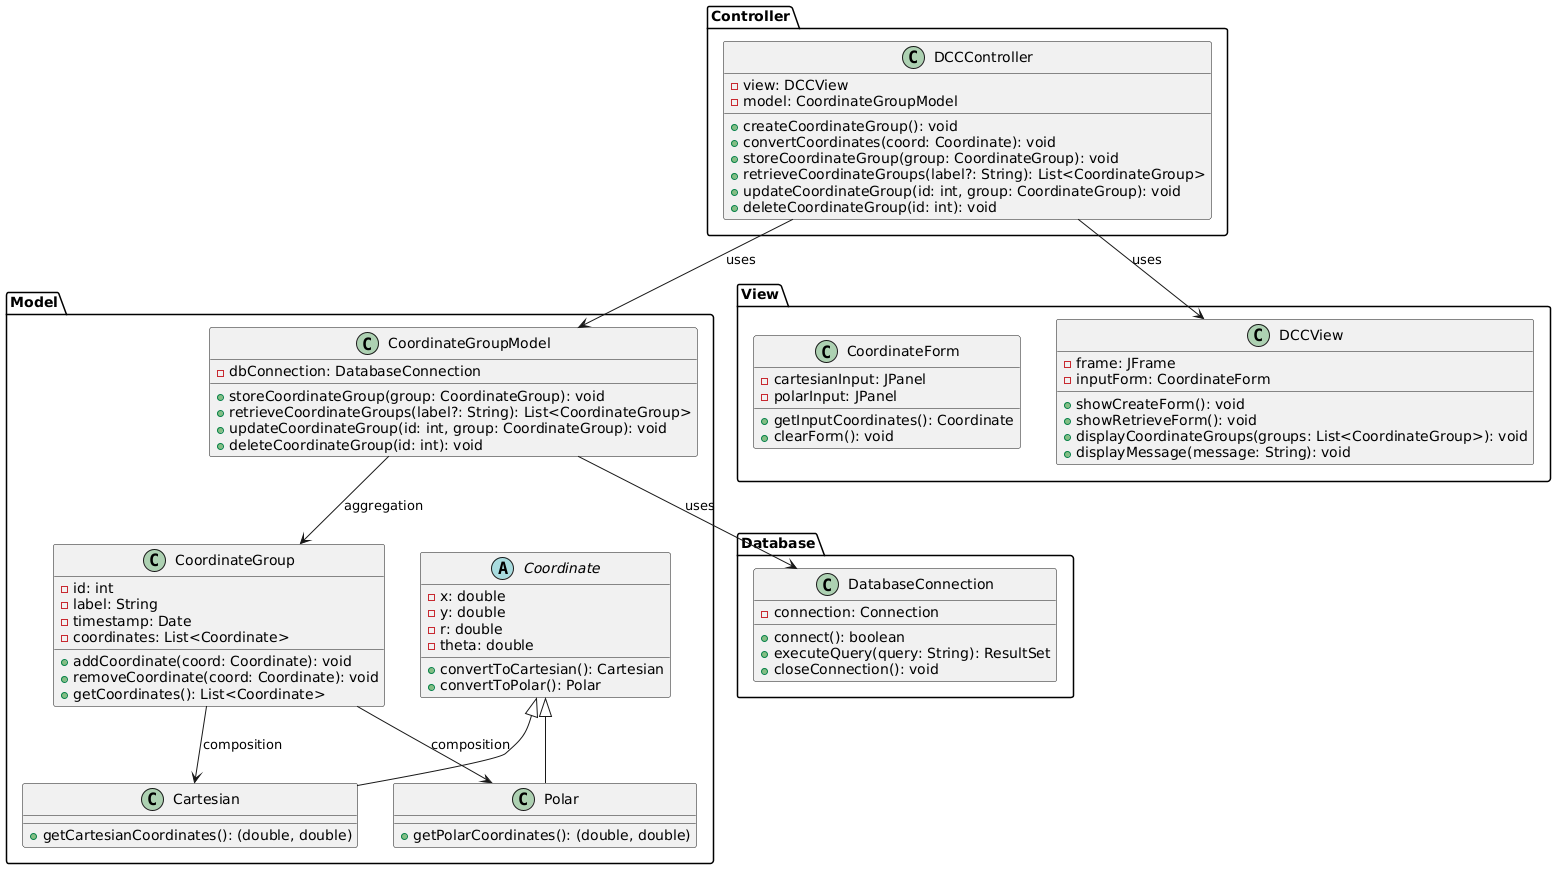

The diagram above was rendered by PlantUML. Its source (embedded in the PNG):
@startuml DCC_Application_Class_Diagram

' Packages for separation of concerns
package "Model" {
    ' Classes handling data and business logic
    abstract class Coordinate {
        - x: double
        - y: double
        - r: double
        - theta: double
        
        + convertToCartesian(): Cartesian
        + convertToPolar(): Polar
    }

    class Cartesian extends Coordinate {
        + getCartesianCoordinates(): (double, double)
    }

    class Polar extends Coordinate {
        + getPolarCoordinates(): (double, double)
    }

    class CoordinateGroup {
        - id: int
        - label: String
        - timestamp: Date
        - coordinates: List<Coordinate>
        
        + addCoordinate(coord: Coordinate): void
        + removeCoordinate(coord: Coordinate): void
        + getCoordinates(): List<Coordinate>
    }

    class CoordinateGroupModel {
        - dbConnection: DatabaseConnection
        
        + storeCoordinateGroup(group: CoordinateGroup): void
        + retrieveCoordinateGroups(label?: String): List<CoordinateGroup>
        + updateCoordinateGroup(id: int, group: CoordinateGroup): void
        + deleteCoordinateGroup(id: int): void
    }
}

package "View" {
    ' Classes handling user interface
    class DCCView {
        - frame: JFrame
        - inputForm: CoordinateForm
        
        + showCreateForm(): void
        + showRetrieveForm(): void
        + displayCoordinateGroups(groups: List<CoordinateGroup>): void
        + displayMessage(message: String): void
    }

    class CoordinateForm {
        - cartesianInput: JPanel
        - polarInput: JPanel
        
        + getInputCoordinates(): Coordinate
        + clearForm(): void
    }
}

package "Controller" {
    ' Classes handling application logic and flow
    class DCCController {
        - view: DCCView
        - model: CoordinateGroupModel
        
        + createCoordinateGroup(): void
        + convertCoordinates(coord: Coordinate): void
        + storeCoordinateGroup(group: CoordinateGroup): void
        + retrieveCoordinateGroups(label?: String): List<CoordinateGroup>
        + updateCoordinateGroup(id: int, group: CoordinateGroup): void
        + deleteCoordinateGroup(id: int): void
    }
}

' Database-related classes
package "Database" {
    class DatabaseConnection {
        - connection: Connection
        
        + connect(): boolean
        + executeQuery(query: String): ResultSet
        + closeConnection(): void
    }
}

' Associations between classes
DCCController --> DCCView : uses
DCCController --> CoordinateGroupModel : uses
CoordinateGroupModel --> DatabaseConnection : uses

CoordinateGroup --> Cartesian : composition
CoordinateGroup --> Polar : composition

CoordinateGroupModel --> CoordinateGroup : aggregation

@enduml